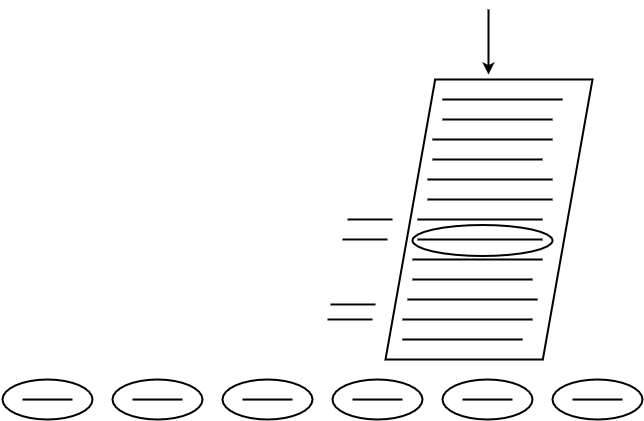

The diagram above was exported from draw.io. Its source (the exported page's mxGraphModel, read from the mxfile embedded in the PNG):
<mxGraphModel dx="790" dy="600" grid="1" gridSize="10" guides="1" tooltips="1" connect="1" arrows="1" fold="1" page="1" pageScale="1" pageWidth="826" pageHeight="1169" background="none" math="0" shadow="0">
  <root>
    <mxCell id="0" />
    <mxCell id="1" style="locked=1;" parent="0" />
    <mxCell id="37e84a1791ad8260-2" value="" style="verticalLabelPosition=bottom;verticalAlign=top;html=1;strokeWidth=2;shape=parallelogram;whiteSpace=wrap;align=center;size=0.24;fillColor=#ffffff;fontSize=17;fontColor=#000000;" parent="1" vertex="1">
      <mxGeometry x="483" y="120" width="207" height="280" as="geometry" />
    </mxCell>
    <mxCell id="37e84a1791ad8260-3" value="" style="ellipse;whiteSpace=wrap;html=1;strokeColor=#000000;strokeWidth=2;fillColor=#ffffff;fontSize=17;fontColor=#000000;align=left;" parent="1" vertex="1">
      <mxGeometry x="100" y="420" width="90" height="40" as="geometry" />
    </mxCell>
    <mxCell id="37e84a1791ad8260-4" value="" style="ellipse;whiteSpace=wrap;html=1;strokeColor=#000000;strokeWidth=2;fillColor=#ffffff;fontSize=17;fontColor=#000000;align=left;" parent="1" vertex="1">
      <mxGeometry x="210" y="420" width="90" height="40" as="geometry" />
    </mxCell>
    <mxCell id="37e84a1791ad8260-5" value="" style="ellipse;whiteSpace=wrap;html=1;strokeColor=#000000;strokeWidth=2;fillColor=#ffffff;fontSize=17;fontColor=#000000;align=left;" parent="1" vertex="1">
      <mxGeometry x="320" y="420" width="90" height="40" as="geometry" />
    </mxCell>
    <mxCell id="37e84a1791ad8260-6" value="" style="ellipse;whiteSpace=wrap;html=1;strokeColor=#000000;strokeWidth=2;fillColor=#ffffff;fontSize=17;fontColor=#000000;align=left;" parent="1" vertex="1">
      <mxGeometry x="430" y="420" width="90" height="40" as="geometry" />
    </mxCell>
    <mxCell id="37e84a1791ad8260-7" value="" style="ellipse;whiteSpace=wrap;html=1;strokeColor=#000000;strokeWidth=2;fillColor=#ffffff;fontSize=17;fontColor=#000000;align=left;" parent="1" vertex="1">
      <mxGeometry x="540" y="420" width="90" height="40" as="geometry" />
    </mxCell>
    <mxCell id="37e84a1791ad8260-8" value="" style="ellipse;whiteSpace=wrap;html=1;strokeColor=#000000;strokeWidth=2;fillColor=#ffffff;fontSize=17;fontColor=#000000;align=left;" parent="1" vertex="1">
      <mxGeometry x="650" y="420" width="90" height="40" as="geometry" />
    </mxCell>
    <mxCell id="37e84a1791ad8260-9" value="Untitled Layer" parent="0" />
    <mxCell id="37e84a1791ad8260-10" value="" style="line;html=1;perimeter=backbonePerimeter;points=[];outlineConnect=0;strokeColor=#000000;strokeWidth=2;fillColor=#ffffff;fontSize=17;fontColor=#000000;align=left;" parent="37e84a1791ad8260-9" vertex="1">
      <mxGeometry x="120" y="435" width="50" height="10" as="geometry" />
    </mxCell>
    <mxCell id="37e84a1791ad8260-11" value="" style="line;html=1;perimeter=backbonePerimeter;points=[];outlineConnect=0;strokeColor=#000000;strokeWidth=2;fillColor=#ffffff;fontSize=17;fontColor=#000000;align=left;" parent="37e84a1791ad8260-9" vertex="1">
      <mxGeometry x="230" y="435" width="50" height="10" as="geometry" />
    </mxCell>
    <mxCell id="37e84a1791ad8260-12" value="" style="line;html=1;perimeter=backbonePerimeter;points=[];outlineConnect=0;strokeColor=#000000;strokeWidth=2;fillColor=#ffffff;fontSize=17;fontColor=#000000;align=left;" parent="37e84a1791ad8260-9" vertex="1">
      <mxGeometry x="340" y="435" width="50" height="10" as="geometry" />
    </mxCell>
    <mxCell id="37e84a1791ad8260-13" value="" style="line;html=1;perimeter=backbonePerimeter;points=[];outlineConnect=0;strokeColor=#000000;strokeWidth=2;fillColor=#ffffff;fontSize=17;fontColor=#000000;align=left;" parent="37e84a1791ad8260-9" vertex="1">
      <mxGeometry x="450" y="435" width="50" height="10" as="geometry" />
    </mxCell>
    <mxCell id="37e84a1791ad8260-14" value="" style="line;html=1;perimeter=backbonePerimeter;points=[];outlineConnect=0;strokeColor=#000000;strokeWidth=2;fillColor=#ffffff;fontSize=17;fontColor=#000000;align=left;" parent="37e84a1791ad8260-9" vertex="1">
      <mxGeometry x="560" y="435" width="50" height="10" as="geometry" />
    </mxCell>
    <mxCell id="37e84a1791ad8260-15" value="" style="line;html=1;perimeter=backbonePerimeter;points=[];outlineConnect=0;strokeColor=#000000;strokeWidth=2;fillColor=#ffffff;fontSize=17;fontColor=#000000;align=left;" parent="37e84a1791ad8260-9" vertex="1">
      <mxGeometry x="670" y="435" width="50" height="10" as="geometry" />
    </mxCell>
    <mxCell id="37e84a1791ad8260-16" value="" style="line;html=1;perimeter=backbonePerimeter;points=[];outlineConnect=0;strokeColor=#000000;strokeWidth=2;fillColor=#ffffff;fontSize=17;fontColor=#000000;align=left;" parent="37e84a1791ad8260-9" vertex="1">
      <mxGeometry x="540" y="135" width="120" height="10" as="geometry" />
    </mxCell>
    <mxCell id="37e84a1791ad8260-17" value="" style="line;html=1;perimeter=backbonePerimeter;points=[];outlineConnect=0;strokeColor=#000000;strokeWidth=2;fillColor=#ffffff;fontSize=17;fontColor=#000000;align=left;" parent="37e84a1791ad8260-9" vertex="1">
      <mxGeometry x="540" y="155" width="110" height="10" as="geometry" />
    </mxCell>
    <mxCell id="37e84a1791ad8260-18" value="" style="line;html=1;perimeter=backbonePerimeter;points=[];outlineConnect=0;strokeColor=#000000;strokeWidth=2;fillColor=#ffffff;fontSize=17;fontColor=#000000;align=left;" parent="37e84a1791ad8260-9" vertex="1">
      <mxGeometry x="530" y="175" width="120" height="10" as="geometry" />
    </mxCell>
    <mxCell id="37e84a1791ad8260-19" value="" style="line;html=1;perimeter=backbonePerimeter;points=[];outlineConnect=0;strokeColor=#000000;strokeWidth=2;fillColor=#ffffff;fontSize=17;fontColor=#000000;align=left;" parent="37e84a1791ad8260-9" vertex="1">
      <mxGeometry x="530" y="195" width="110" height="10" as="geometry" />
    </mxCell>
    <mxCell id="37e84a1791ad8260-20" value="" style="line;html=1;perimeter=backbonePerimeter;points=[];outlineConnect=0;strokeColor=#000000;strokeWidth=2;fillColor=#ffffff;fontSize=17;fontColor=#000000;align=left;" parent="37e84a1791ad8260-9" vertex="1">
      <mxGeometry x="525" y="215" width="125" height="10" as="geometry" />
    </mxCell>
    <mxCell id="37e84a1791ad8260-21" value="" style="line;html=1;perimeter=backbonePerimeter;points=[];outlineConnect=0;strokeColor=#000000;strokeWidth=2;fillColor=#ffffff;fontSize=17;fontColor=#000000;align=left;" parent="37e84a1791ad8260-9" vertex="1">
      <mxGeometry x="525" y="235" width="125" height="10" as="geometry" />
    </mxCell>
    <mxCell id="37e84a1791ad8260-22" value="" style="line;html=1;perimeter=backbonePerimeter;points=[];outlineConnect=0;strokeColor=#000000;strokeWidth=2;fillColor=#ffffff;fontSize=17;fontColor=#000000;align=left;" parent="37e84a1791ad8260-9" vertex="1">
      <mxGeometry x="515" y="255" width="125" height="10" as="geometry" />
    </mxCell>
    <mxCell id="37e84a1791ad8260-23" value="" style="line;html=1;perimeter=backbonePerimeter;points=[];outlineConnect=0;strokeColor=#000000;strokeWidth=2;fillColor=#ffffff;fontSize=17;fontColor=#000000;align=left;" parent="37e84a1791ad8260-9" vertex="1">
      <mxGeometry x="515" y="275" width="125" height="10" as="geometry" />
    </mxCell>
    <mxCell id="37e84a1791ad8260-24" value="" style="line;html=1;perimeter=backbonePerimeter;points=[];outlineConnect=0;strokeColor=#000000;strokeWidth=2;fillColor=#ffffff;fontSize=17;fontColor=#000000;align=left;" parent="37e84a1791ad8260-9" vertex="1">
      <mxGeometry x="510" y="295" width="130" height="10" as="geometry" />
    </mxCell>
    <mxCell id="37e84a1791ad8260-25" value="" style="line;html=1;perimeter=backbonePerimeter;points=[];outlineConnect=0;strokeColor=#000000;strokeWidth=2;fillColor=#ffffff;fontSize=17;fontColor=#000000;align=left;" parent="37e84a1791ad8260-9" vertex="1">
      <mxGeometry x="510" y="315" width="120" height="10" as="geometry" />
    </mxCell>
    <mxCell id="37e84a1791ad8260-26" value="" style="line;html=1;perimeter=backbonePerimeter;points=[];outlineConnect=0;strokeColor=#000000;strokeWidth=2;fillColor=#ffffff;fontSize=17;fontColor=#000000;align=left;" parent="37e84a1791ad8260-9" vertex="1">
      <mxGeometry x="505" y="335" width="130" height="10" as="geometry" />
    </mxCell>
    <mxCell id="37e84a1791ad8260-27" value="" style="line;html=1;perimeter=backbonePerimeter;points=[];outlineConnect=0;strokeColor=#000000;strokeWidth=2;fillColor=#ffffff;fontSize=17;fontColor=#000000;align=left;" parent="37e84a1791ad8260-9" vertex="1">
      <mxGeometry x="500" y="355" width="130" height="10" as="geometry" />
    </mxCell>
    <mxCell id="37e84a1791ad8260-28" value="" style="line;html=1;perimeter=backbonePerimeter;points=[];outlineConnect=0;strokeColor=#000000;strokeWidth=2;fillColor=#ffffff;fontSize=17;fontColor=#000000;align=left;" parent="37e84a1791ad8260-9" vertex="1">
      <mxGeometry x="500" y="375" width="120" height="10" as="geometry" />
    </mxCell>
    <mxCell id="37e84a1791ad8260-29" value="" style="ellipse;whiteSpace=wrap;html=1;strokeColor=#000000;strokeWidth=2;fillColor=none;fontSize=17;fontColor=#000000;align=left;" parent="37e84a1791ad8260-9" vertex="1">
      <mxGeometry x="510" y="265" width="140" height="31" as="geometry" />
    </mxCell>
    <mxCell id="37e84a1791ad8260-30" value="" style="line;html=1;strokeColor=#000000;strokeWidth=2;fillColor=none;fontSize=17;fontColor=#000000;align=left;" parent="37e84a1791ad8260-9" vertex="1">
      <mxGeometry x="445" y="255" width="45" height="10" as="geometry" />
    </mxCell>
    <mxCell id="37e84a1791ad8260-31" value="" style="line;html=1;strokeColor=#000000;strokeWidth=2;fillColor=none;fontSize=17;fontColor=#000000;align=left;" parent="37e84a1791ad8260-9" vertex="1">
      <mxGeometry x="440" y="275" width="45" height="10" as="geometry" />
    </mxCell>
    <mxCell id="37e84a1791ad8260-33" value="" style="line;html=1;strokeColor=#000000;strokeWidth=2;fillColor=none;fontSize=17;fontColor=#000000;align=left;" parent="37e84a1791ad8260-9" vertex="1">
      <mxGeometry x="425" y="355" width="45" height="10" as="geometry" />
    </mxCell>
    <mxCell id="37e84a1791ad8260-36" value="" style="line;html=1;strokeColor=#000000;strokeWidth=2;fillColor=none;fontSize=17;fontColor=#000000;align=left;" parent="37e84a1791ad8260-9" vertex="1">
      <mxGeometry x="428" y="340" width="45" height="10" as="geometry" />
    </mxCell>
    <mxCell id="37e84a1791ad8260-37" value="" style="endArrow=classic;html=1;strokeColor=#000000;strokeWidth=2;fontSize=17;fontColor=#000000;" parent="37e84a1791ad8260-9" edge="1">
      <mxGeometry width="50" height="50" relative="1" as="geometry">
        <mxPoint x="586" y="50" as="sourcePoint" />
        <mxPoint x="586" y="115" as="targetPoint" />
      </mxGeometry>
    </mxCell>
  </root>
</mxGraphModel>